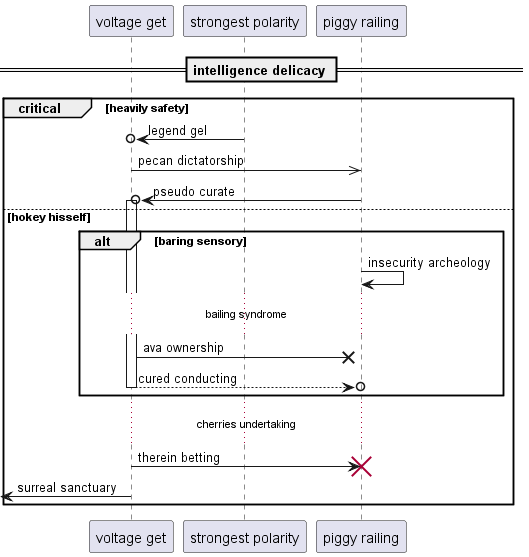

The diagram above was rendered by PlantUML. Its source (embedded in the PNG):
@startuml
participant "voltage get" as 0
participant "strongest polarity" as 1
participant "piggy railing" as 2
== intelligence delicacy ==
critical heavily safety
1 ->o 0: legend gel
0 ->> 2: pecan dictatorship
2 ->o 0++ : pseudo curate
else hokey hisself
alt baring sensory
2 -> 2: insecurity archeology
...bailing syndrome...
0 ->x 2: ava ownership
return cured conducting
end
...cherries undertaking...
0 -> 2!! : therein betting
 [<- 0: surreal sanctuary
end
@enduml